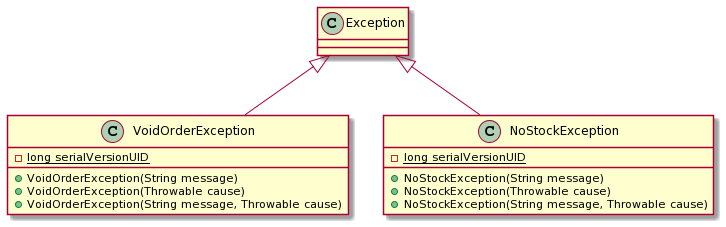

The diagram above was rendered by PlantUML. Its source (embedded in the PNG):
@startuml
class VoidOrderException [[java:com.jedago.practica_dss.core.exceptions.VoidOrderException]] {
	-{static}long serialVersionUID
	+VoidOrderException(String message)
	+VoidOrderException(Throwable cause)
	+VoidOrderException(String message, Throwable cause)
}
class Exception [[java:com.sun.tools.jdi.JDWP$Event$Composite$Events$Exception]] {
}
Exception <|-- VoidOrderException
class NoStockException [[java:com.jedago.practica_dss.core.exceptions.NoStockException]] {
	-{static}long serialVersionUID
	+NoStockException(String message)
	+NoStockException(Throwable cause)
	+NoStockException(String message, Throwable cause)
}
class Exception [[java:com.sun.tools.jdi.JDWP$Event$Composite$Events$Exception]] {
}
Exception <|-- NoStockException
@enduml